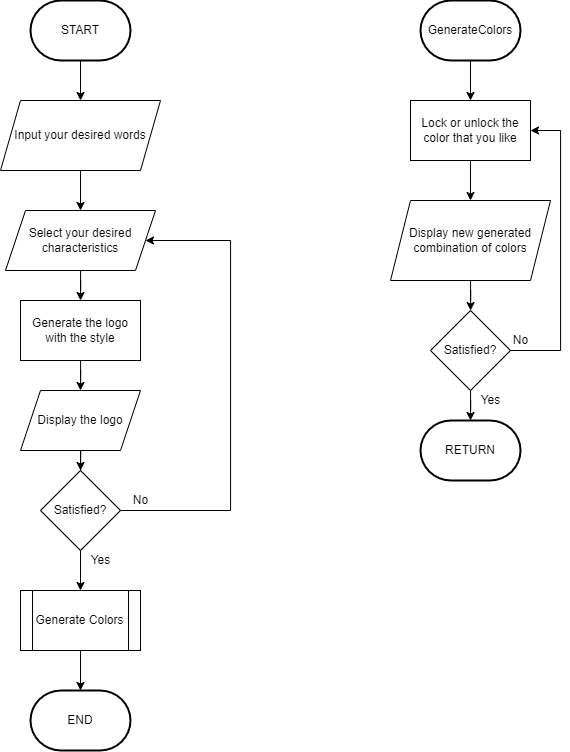

The diagram above was exported from draw.io. Its source (the exported page's mxGraphModel, read from the mxfile embedded in the PNG):
<mxGraphModel dx="1597" dy="842" grid="1" gridSize="10" guides="1" tooltips="1" connect="1" arrows="1" fold="1" page="1" pageScale="1" pageWidth="4681" pageHeight="3300" math="0" shadow="0">
  <root>
    <mxCell id="J19Jy54hpZg1DX175v08-0" />
    <mxCell id="J19Jy54hpZg1DX175v08-1" parent="J19Jy54hpZg1DX175v08-0" />
    <mxCell id="J19Jy54hpZg1DX175v08-10" style="edgeStyle=orthogonalEdgeStyle;rounded=0;orthogonalLoop=1;jettySize=auto;html=1;" parent="J19Jy54hpZg1DX175v08-1" source="J19Jy54hpZg1DX175v08-2" target="J19Jy54hpZg1DX175v08-4" edge="1">
      <mxGeometry relative="1" as="geometry" />
    </mxCell>
    <mxCell id="J19Jy54hpZg1DX175v08-2" value="Input your desired words" style="shape=parallelogram;perimeter=parallelogramPerimeter;whiteSpace=wrap;html=1;fixedSize=1;" parent="J19Jy54hpZg1DX175v08-1" vertex="1">
      <mxGeometry x="360" y="220" width="160" height="70" as="geometry" />
    </mxCell>
    <mxCell id="J19Jy54hpZg1DX175v08-13" style="edgeStyle=orthogonalEdgeStyle;rounded=0;orthogonalLoop=1;jettySize=auto;html=1;entryX=0.5;entryY=0;entryDx=0;entryDy=0;" parent="J19Jy54hpZg1DX175v08-1" source="J19Jy54hpZg1DX175v08-3" target="J19Jy54hpZg1DX175v08-5" edge="1">
      <mxGeometry relative="1" as="geometry" />
    </mxCell>
    <mxCell id="J19Jy54hpZg1DX175v08-3" value="Generate the logo with the style" style="rounded=0;whiteSpace=wrap;html=1;" parent="J19Jy54hpZg1DX175v08-1" vertex="1">
      <mxGeometry x="380" y="420" width="120" height="60" as="geometry" />
    </mxCell>
    <mxCell id="J19Jy54hpZg1DX175v08-11" style="edgeStyle=orthogonalEdgeStyle;rounded=0;orthogonalLoop=1;jettySize=auto;html=1;entryX=0.5;entryY=0;entryDx=0;entryDy=0;" parent="J19Jy54hpZg1DX175v08-1" source="J19Jy54hpZg1DX175v08-4" target="J19Jy54hpZg1DX175v08-3" edge="1">
      <mxGeometry relative="1" as="geometry" />
    </mxCell>
    <mxCell id="J19Jy54hpZg1DX175v08-4" value="Select your desired characteristics" style="shape=parallelogram;perimeter=parallelogramPerimeter;whiteSpace=wrap;html=1;fixedSize=1;" parent="J19Jy54hpZg1DX175v08-1" vertex="1">
      <mxGeometry x="365" y="330" width="150" height="60" as="geometry" />
    </mxCell>
    <mxCell id="J19Jy54hpZg1DX175v08-14" style="edgeStyle=orthogonalEdgeStyle;rounded=0;orthogonalLoop=1;jettySize=auto;html=1;entryX=0.5;entryY=0;entryDx=0;entryDy=0;" parent="J19Jy54hpZg1DX175v08-1" source="J19Jy54hpZg1DX175v08-5" target="J19Jy54hpZg1DX175v08-6" edge="1">
      <mxGeometry relative="1" as="geometry" />
    </mxCell>
    <mxCell id="J19Jy54hpZg1DX175v08-5" value="Display the logo" style="shape=parallelogram;perimeter=parallelogramPerimeter;whiteSpace=wrap;html=1;fixedSize=1;" parent="J19Jy54hpZg1DX175v08-1" vertex="1">
      <mxGeometry x="380" y="510" width="120" height="60" as="geometry" />
    </mxCell>
    <mxCell id="J19Jy54hpZg1DX175v08-16" style="edgeStyle=orthogonalEdgeStyle;rounded=0;orthogonalLoop=1;jettySize=auto;html=1;entryX=1;entryY=0.5;entryDx=0;entryDy=0;" parent="J19Jy54hpZg1DX175v08-1" source="J19Jy54hpZg1DX175v08-6" target="J19Jy54hpZg1DX175v08-4" edge="1">
      <mxGeometry relative="1" as="geometry">
        <mxPoint x="610" y="430" as="targetPoint" />
        <Array as="points">
          <mxPoint x="590" y="630" />
          <mxPoint x="590" y="360" />
        </Array>
      </mxGeometry>
    </mxCell>
    <mxCell id="J19Jy54hpZg1DX175v08-22" style="edgeStyle=orthogonalEdgeStyle;rounded=0;orthogonalLoop=1;jettySize=auto;html=1;entryX=0.5;entryY=0;entryDx=0;entryDy=0;" parent="J19Jy54hpZg1DX175v08-1" source="J19Jy54hpZg1DX175v08-6" target="J19Jy54hpZg1DX175v08-21" edge="1">
      <mxGeometry relative="1" as="geometry" />
    </mxCell>
    <mxCell id="J19Jy54hpZg1DX175v08-6" value="Satisfied?" style="rhombus;whiteSpace=wrap;html=1;" parent="J19Jy54hpZg1DX175v08-1" vertex="1">
      <mxGeometry x="400" y="590" width="80" height="80" as="geometry" />
    </mxCell>
    <mxCell id="J19Jy54hpZg1DX175v08-9" style="edgeStyle=orthogonalEdgeStyle;rounded=0;orthogonalLoop=1;jettySize=auto;html=1;entryX=0.5;entryY=0;entryDx=0;entryDy=0;" parent="J19Jy54hpZg1DX175v08-1" source="J19Jy54hpZg1DX175v08-7" target="J19Jy54hpZg1DX175v08-2" edge="1">
      <mxGeometry relative="1" as="geometry" />
    </mxCell>
    <mxCell id="J19Jy54hpZg1DX175v08-7" value="START" style="strokeWidth=2;html=1;shape=mxgraph.flowchart.terminator;whiteSpace=wrap;" parent="J19Jy54hpZg1DX175v08-1" vertex="1">
      <mxGeometry x="390" y="120" width="100" height="60" as="geometry" />
    </mxCell>
    <mxCell id="J19Jy54hpZg1DX175v08-8" value="END" style="strokeWidth=2;html=1;shape=mxgraph.flowchart.terminator;whiteSpace=wrap;" parent="J19Jy54hpZg1DX175v08-1" vertex="1">
      <mxGeometry x="390" y="810" width="100" height="60" as="geometry" />
    </mxCell>
    <mxCell id="J19Jy54hpZg1DX175v08-17" value="No" style="text;html=1;align=center;verticalAlign=middle;resizable=0;points=[];autosize=1;strokeColor=none;fillColor=none;" parent="J19Jy54hpZg1DX175v08-1" vertex="1">
      <mxGeometry x="485" y="610" width="30" height="20" as="geometry" />
    </mxCell>
    <mxCell id="J19Jy54hpZg1DX175v08-19" value="Yes" style="text;html=1;align=center;verticalAlign=middle;resizable=0;points=[];autosize=1;strokeColor=none;fillColor=none;" parent="J19Jy54hpZg1DX175v08-1" vertex="1">
      <mxGeometry x="445" y="670" width="30" height="20" as="geometry" />
    </mxCell>
    <mxCell id="J19Jy54hpZg1DX175v08-23" style="edgeStyle=orthogonalEdgeStyle;rounded=0;orthogonalLoop=1;jettySize=auto;html=1;entryX=0.5;entryY=0;entryDx=0;entryDy=0;entryPerimeter=0;" parent="J19Jy54hpZg1DX175v08-1" source="J19Jy54hpZg1DX175v08-21" target="J19Jy54hpZg1DX175v08-8" edge="1">
      <mxGeometry relative="1" as="geometry" />
    </mxCell>
    <mxCell id="J19Jy54hpZg1DX175v08-21" value="Generate Colors" style="shape=process;whiteSpace=wrap;html=1;backgroundOutline=1;" parent="J19Jy54hpZg1DX175v08-1" vertex="1">
      <mxGeometry x="380" y="710" width="120" height="60" as="geometry" />
    </mxCell>
    <mxCell id="J19Jy54hpZg1DX175v08-29" style="edgeStyle=orthogonalEdgeStyle;rounded=0;orthogonalLoop=1;jettySize=auto;html=1;entryX=0.5;entryY=0;entryDx=0;entryDy=0;" parent="J19Jy54hpZg1DX175v08-1" source="J19Jy54hpZg1DX175v08-24" target="J19Jy54hpZg1DX175v08-25" edge="1">
      <mxGeometry relative="1" as="geometry" />
    </mxCell>
    <mxCell id="J19Jy54hpZg1DX175v08-24" value="GenerateColors" style="strokeWidth=2;html=1;shape=mxgraph.flowchart.terminator;whiteSpace=wrap;" parent="J19Jy54hpZg1DX175v08-1" vertex="1">
      <mxGeometry x="780" y="120" width="100" height="60" as="geometry" />
    </mxCell>
    <mxCell id="J19Jy54hpZg1DX175v08-32" style="edgeStyle=orthogonalEdgeStyle;rounded=0;orthogonalLoop=1;jettySize=auto;html=1;entryX=0.5;entryY=0;entryDx=0;entryDy=0;" parent="J19Jy54hpZg1DX175v08-1" source="J19Jy54hpZg1DX175v08-25" target="J19Jy54hpZg1DX175v08-26" edge="1">
      <mxGeometry relative="1" as="geometry" />
    </mxCell>
    <mxCell id="J19Jy54hpZg1DX175v08-25" value="Lock or unlock the color that you like" style="rounded=0;whiteSpace=wrap;html=1;" parent="J19Jy54hpZg1DX175v08-1" vertex="1">
      <mxGeometry x="770" y="220" width="120" height="60" as="geometry" />
    </mxCell>
    <mxCell id="J19Jy54hpZg1DX175v08-33" style="edgeStyle=orthogonalEdgeStyle;rounded=0;orthogonalLoop=1;jettySize=auto;html=1;" parent="J19Jy54hpZg1DX175v08-1" source="J19Jy54hpZg1DX175v08-26" target="J19Jy54hpZg1DX175v08-27" edge="1">
      <mxGeometry relative="1" as="geometry" />
    </mxCell>
    <mxCell id="J19Jy54hpZg1DX175v08-26" value="Display new generated combination of colors" style="shape=parallelogram;perimeter=parallelogramPerimeter;whiteSpace=wrap;html=1;fixedSize=1;" parent="J19Jy54hpZg1DX175v08-1" vertex="1">
      <mxGeometry x="750" y="320" width="160" height="80" as="geometry" />
    </mxCell>
    <mxCell id="J19Jy54hpZg1DX175v08-34" style="edgeStyle=orthogonalEdgeStyle;rounded=0;orthogonalLoop=1;jettySize=auto;html=1;entryX=0.5;entryY=0;entryDx=0;entryDy=0;entryPerimeter=0;" parent="J19Jy54hpZg1DX175v08-1" source="J19Jy54hpZg1DX175v08-27" target="J19Jy54hpZg1DX175v08-28" edge="1">
      <mxGeometry relative="1" as="geometry" />
    </mxCell>
    <mxCell id="J19Jy54hpZg1DX175v08-35" style="edgeStyle=orthogonalEdgeStyle;rounded=0;orthogonalLoop=1;jettySize=auto;html=1;entryX=1;entryY=0.5;entryDx=0;entryDy=0;" parent="J19Jy54hpZg1DX175v08-1" source="J19Jy54hpZg1DX175v08-27" target="J19Jy54hpZg1DX175v08-25" edge="1">
      <mxGeometry relative="1" as="geometry">
        <mxPoint x="970" y="290" as="targetPoint" />
        <Array as="points">
          <mxPoint x="920" y="470" />
          <mxPoint x="920" y="250" />
        </Array>
      </mxGeometry>
    </mxCell>
    <mxCell id="J19Jy54hpZg1DX175v08-27" value="Satisfied?" style="rhombus;whiteSpace=wrap;html=1;" parent="J19Jy54hpZg1DX175v08-1" vertex="1">
      <mxGeometry x="790" y="430" width="80" height="80" as="geometry" />
    </mxCell>
    <mxCell id="J19Jy54hpZg1DX175v08-28" value="RETURN" style="strokeWidth=2;html=1;shape=mxgraph.flowchart.terminator;whiteSpace=wrap;" parent="J19Jy54hpZg1DX175v08-1" vertex="1">
      <mxGeometry x="780" y="540" width="100" height="60" as="geometry" />
    </mxCell>
    <mxCell id="J19Jy54hpZg1DX175v08-36" value="No" style="text;html=1;align=center;verticalAlign=middle;resizable=0;points=[];autosize=1;strokeColor=none;fillColor=none;" parent="J19Jy54hpZg1DX175v08-1" vertex="1">
      <mxGeometry x="865" y="450" width="30" height="20" as="geometry" />
    </mxCell>
    <mxCell id="J19Jy54hpZg1DX175v08-37" value="Yes" style="text;html=1;align=center;verticalAlign=middle;resizable=0;points=[];autosize=1;strokeColor=none;fillColor=none;" parent="J19Jy54hpZg1DX175v08-1" vertex="1">
      <mxGeometry x="835" y="510" width="30" height="20" as="geometry" />
    </mxCell>
  </root>
</mxGraphModel>